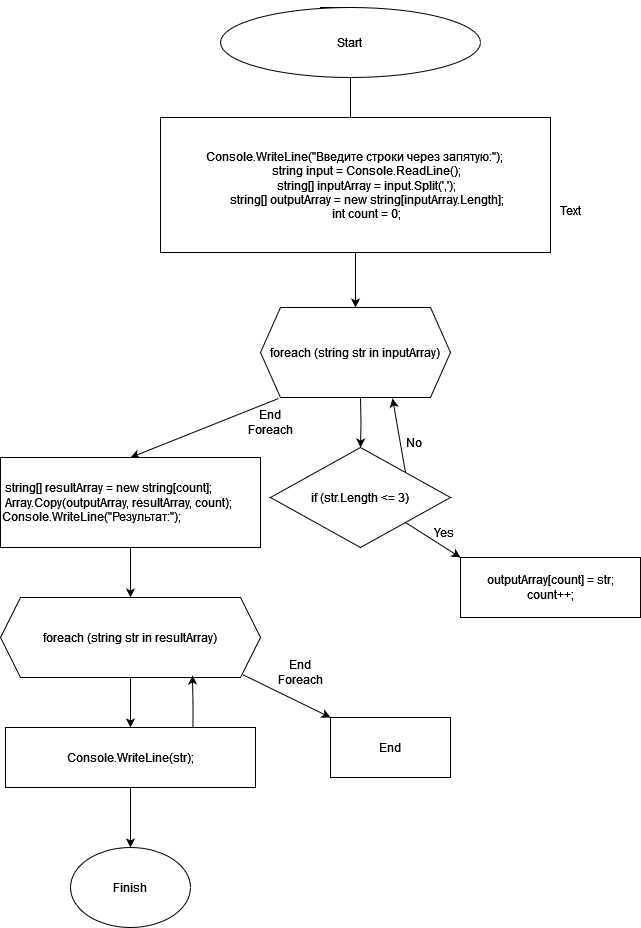

The diagram above was exported from draw.io. Its source (the exported page's mxGraphModel, read from the mxfile embedded in the PNG):
<mxGraphModel dx="880" dy="422" grid="1" gridSize="10" guides="1" tooltips="1" connect="1" arrows="1" fold="1" page="1" pageScale="1" pageWidth="827" pageHeight="1169" math="0" shadow="0">
  <root>
    <mxCell id="0" />
    <mxCell id="1" parent="0" />
    <mxCell id="KoqRbbPKQAK2GlZEq3Pv-36" style="edgeStyle=orthogonalEdgeStyle;rounded=0;orthogonalLoop=1;jettySize=auto;html=1;exitX=0.5;exitY=0;exitDx=0;exitDy=0;" parent="1" source="KoqRbbPKQAK2GlZEq3Pv-1" edge="1">
      <mxGeometry relative="1" as="geometry">
        <mxPoint x="320" y="50" as="targetPoint" />
      </mxGeometry>
    </mxCell>
    <mxCell id="KoqRbbPKQAK2GlZEq3Pv-38" style="edgeStyle=orthogonalEdgeStyle;rounded=0;orthogonalLoop=1;jettySize=auto;html=1;exitX=0.5;exitY=1;exitDx=0;exitDy=0;" parent="1" source="KoqRbbPKQAK2GlZEq3Pv-1" edge="1">
      <mxGeometry relative="1" as="geometry">
        <mxPoint x="350" y="150" as="targetPoint" />
      </mxGeometry>
    </mxCell>
    <mxCell id="KoqRbbPKQAK2GlZEq3Pv-1" value="" style="ellipse;whiteSpace=wrap;html=1;" parent="1" vertex="1">
      <mxGeometry x="220" y="30" width="260" height="70" as="geometry" />
    </mxCell>
    <mxCell id="KoqRbbPKQAK2GlZEq3Pv-3" value="Start" style="text;html=1;align=center;verticalAlign=middle;whiteSpace=wrap;rounded=0;" parent="1" vertex="1">
      <mxGeometry x="284" y="45" width="130" height="40" as="geometry" />
    </mxCell>
    <mxCell id="KoqRbbPKQAK2GlZEq3Pv-16" style="edgeStyle=orthogonalEdgeStyle;rounded=0;orthogonalLoop=1;jettySize=auto;html=1;exitX=0.5;exitY=1;exitDx=0;exitDy=0;entryX=0.5;entryY=0;entryDx=0;entryDy=0;" parent="1" source="KoqRbbPKQAK2GlZEq3Pv-6" target="KoqRbbPKQAK2GlZEq3Pv-13" edge="1">
      <mxGeometry relative="1" as="geometry" />
    </mxCell>
    <mxCell id="KoqRbbPKQAK2GlZEq3Pv-6" value="Console.WriteLine(&quot;Введите строки через запятую:&quot;);&lt;br&gt;&amp;nbsp;&amp;nbsp;&amp;nbsp;&amp;nbsp;&amp;nbsp;&amp;nbsp;&amp;nbsp; string input = Console.ReadLine();&lt;br&gt;&amp;nbsp;&amp;nbsp;&amp;nbsp;&amp;nbsp;&amp;nbsp;&amp;nbsp;&amp;nbsp; string[] inputArray = input.Split(',');&lt;br&gt;&amp;nbsp;&amp;nbsp;&amp;nbsp;&amp;nbsp;&amp;nbsp;&amp;nbsp;&amp;nbsp; string[] outputArray = new string[inputArray.Length];&lt;br&gt;&amp;nbsp;&amp;nbsp;&amp;nbsp;&amp;nbsp;&amp;nbsp;&amp;nbsp;&amp;nbsp; int count = 0;" style="rounded=0;whiteSpace=wrap;html=1;" parent="1" vertex="1">
      <mxGeometry x="160" y="140" width="390" height="135" as="geometry" />
    </mxCell>
    <mxCell id="KoqRbbPKQAK2GlZEq3Pv-18" style="edgeStyle=orthogonalEdgeStyle;rounded=0;orthogonalLoop=1;jettySize=auto;html=1;entryX=0.5;entryY=0;entryDx=0;entryDy=0;" parent="1" target="KoqRbbPKQAK2GlZEq3Pv-17" edge="1">
      <mxGeometry relative="1" as="geometry">
        <mxPoint x="355" y="460" as="targetPoint" />
        <mxPoint x="360" y="420" as="sourcePoint" />
      </mxGeometry>
    </mxCell>
    <mxCell id="KoqRbbPKQAK2GlZEq3Pv-13" value="foreach (string str in inputArray)" style="shape=hexagon;perimeter=hexagonPerimeter2;whiteSpace=wrap;html=1;fixedSize=1;" parent="1" vertex="1">
      <mxGeometry x="260" y="330" width="190" height="90" as="geometry" />
    </mxCell>
    <mxCell id="KoqRbbPKQAK2GlZEq3Pv-14" value="" style="endArrow=classic;html=1;rounded=0;exitX=0.095;exitY=1.011;exitDx=0;exitDy=0;exitPerimeter=0;entryX=0.5;entryY=0;entryDx=0;entryDy=0;" parent="1" source="KoqRbbPKQAK2GlZEq3Pv-13" target="KoqRbbPKQAK2GlZEq3Pv-15" edge="1">
      <mxGeometry width="50" height="50" relative="1" as="geometry">
        <mxPoint x="390" y="390" as="sourcePoint" />
        <mxPoint x="130" y="450" as="targetPoint" />
      </mxGeometry>
    </mxCell>
    <mxCell id="KoqRbbPKQAK2GlZEq3Pv-21" style="edgeStyle=orthogonalEdgeStyle;rounded=0;orthogonalLoop=1;jettySize=auto;html=1;exitX=0.5;exitY=1;exitDx=0;exitDy=0;" parent="1" source="KoqRbbPKQAK2GlZEq3Pv-15" target="KoqRbbPKQAK2GlZEq3Pv-22" edge="1">
      <mxGeometry relative="1" as="geometry">
        <mxPoint x="130" y="630" as="targetPoint" />
      </mxGeometry>
    </mxCell>
    <mxCell id="KoqRbbPKQAK2GlZEq3Pv-15" value="&lt;div align=&quot;left&quot;&gt;&amp;nbsp;string[] resultArray = new string[count];&lt;br&gt;&amp;nbsp;Array.Copy(outputArray, resultArray, count);&amp;nbsp;&amp;nbsp;&amp;nbsp;&amp;nbsp;&amp;nbsp;&amp;nbsp;&amp;nbsp; Console.WriteLine(&quot;Результат:&quot;);&lt;/div&gt;" style="rounded=0;whiteSpace=wrap;html=1;align=left;" parent="1" vertex="1">
      <mxGeometry y="480" width="260" height="90" as="geometry" />
    </mxCell>
    <mxCell id="KoqRbbPKQAK2GlZEq3Pv-17" value="if (str.Length &amp;lt;= 3)" style="rhombus;whiteSpace=wrap;html=1;" parent="1" vertex="1">
      <mxGeometry x="270" y="470" width="180" height="100" as="geometry" />
    </mxCell>
    <mxCell id="KoqRbbPKQAK2GlZEq3Pv-19" value="" style="endArrow=classic;html=1;rounded=0;exitX=1;exitY=1;exitDx=0;exitDy=0;" parent="1" source="KoqRbbPKQAK2GlZEq3Pv-17" edge="1">
      <mxGeometry width="50" height="50" relative="1" as="geometry">
        <mxPoint x="390" y="510" as="sourcePoint" />
        <mxPoint x="460" y="580" as="targetPoint" />
      </mxGeometry>
    </mxCell>
    <mxCell id="KoqRbbPKQAK2GlZEq3Pv-20" value="&lt;div&gt;outputArray[count] = str;&lt;/div&gt;&lt;div&gt;count++;&lt;/div&gt;" style="rounded=0;whiteSpace=wrap;html=1;" parent="1" vertex="1">
      <mxGeometry x="460" y="580" width="180" height="60" as="geometry" />
    </mxCell>
    <mxCell id="KoqRbbPKQAK2GlZEq3Pv-24" style="edgeStyle=orthogonalEdgeStyle;rounded=0;orthogonalLoop=1;jettySize=auto;html=1;exitX=0.5;exitY=1;exitDx=0;exitDy=0;" parent="1" source="KoqRbbPKQAK2GlZEq3Pv-22" edge="1">
      <mxGeometry relative="1" as="geometry">
        <mxPoint x="130" y="750" as="targetPoint" />
      </mxGeometry>
    </mxCell>
    <mxCell id="KoqRbbPKQAK2GlZEq3Pv-22" value="foreach (string str in resultArray)" style="shape=hexagon;perimeter=hexagonPerimeter2;whiteSpace=wrap;html=1;fixedSize=1;" parent="1" vertex="1">
      <mxGeometry y="620" width="260" height="80" as="geometry" />
    </mxCell>
    <mxCell id="KoqRbbPKQAK2GlZEq3Pv-41" style="edgeStyle=orthogonalEdgeStyle;rounded=0;orthogonalLoop=1;jettySize=auto;html=1;exitX=0.5;exitY=1;exitDx=0;exitDy=0;" parent="1" source="KoqRbbPKQAK2GlZEq3Pv-25" edge="1">
      <mxGeometry relative="1" as="geometry">
        <mxPoint x="130" y="870" as="targetPoint" />
      </mxGeometry>
    </mxCell>
    <mxCell id="KoqRbbPKQAK2GlZEq3Pv-25" value="Console.WriteLine(str);" style="rounded=0;whiteSpace=wrap;html=1;" parent="1" vertex="1">
      <mxGeometry x="5" y="750" width="250" height="60" as="geometry" />
    </mxCell>
    <mxCell id="KoqRbbPKQAK2GlZEq3Pv-28" style="edgeStyle=orthogonalEdgeStyle;rounded=0;orthogonalLoop=1;jettySize=auto;html=1;exitX=0.75;exitY=0;exitDx=0;exitDy=0;entryX=0.738;entryY=0.975;entryDx=0;entryDy=0;entryPerimeter=0;" parent="1" source="KoqRbbPKQAK2GlZEq3Pv-25" target="KoqRbbPKQAK2GlZEq3Pv-22" edge="1">
      <mxGeometry relative="1" as="geometry" />
    </mxCell>
    <mxCell id="KoqRbbPKQAK2GlZEq3Pv-29" value="" style="endArrow=classic;html=1;rounded=0;exitX=0.931;exitY=0.963;exitDx=0;exitDy=0;exitPerimeter=0;" parent="1" source="KoqRbbPKQAK2GlZEq3Pv-22" edge="1">
      <mxGeometry width="50" height="50" relative="1" as="geometry">
        <mxPoint x="390" y="630" as="sourcePoint" />
        <mxPoint x="330" y="740" as="targetPoint" />
      </mxGeometry>
    </mxCell>
    <mxCell id="KoqRbbPKQAK2GlZEq3Pv-30" value="End" style="rounded=0;whiteSpace=wrap;html=1;" parent="1" vertex="1">
      <mxGeometry x="330" y="740" width="120" height="60" as="geometry" />
    </mxCell>
    <mxCell id="KoqRbbPKQAK2GlZEq3Pv-31" value="End Foreach" style="text;html=1;align=center;verticalAlign=middle;whiteSpace=wrap;rounded=0;" parent="1" vertex="1">
      <mxGeometry x="270" y="680" width="60" height="30" as="geometry" />
    </mxCell>
    <mxCell id="KoqRbbPKQAK2GlZEq3Pv-32" value="Yes" style="text;html=1;align=center;verticalAlign=middle;whiteSpace=wrap;rounded=0;" parent="1" vertex="1">
      <mxGeometry x="414" y="540" width="60" height="30" as="geometry" />
    </mxCell>
    <mxCell id="KoqRbbPKQAK2GlZEq3Pv-33" value="" style="endArrow=classic;html=1;rounded=0;entryX=0.695;entryY=1.011;entryDx=0;entryDy=0;entryPerimeter=0;exitX=1;exitY=0;exitDx=0;exitDy=0;" parent="1" source="KoqRbbPKQAK2GlZEq3Pv-17" target="KoqRbbPKQAK2GlZEq3Pv-13" edge="1">
      <mxGeometry width="50" height="50" relative="1" as="geometry">
        <mxPoint x="390" y="600" as="sourcePoint" />
        <mxPoint x="440" y="550" as="targetPoint" />
      </mxGeometry>
    </mxCell>
    <mxCell id="KoqRbbPKQAK2GlZEq3Pv-34" value="No" style="text;html=1;align=center;verticalAlign=middle;whiteSpace=wrap;rounded=0;" parent="1" vertex="1">
      <mxGeometry x="384" y="450" width="60" height="30" as="geometry" />
    </mxCell>
    <mxCell id="KoqRbbPKQAK2GlZEq3Pv-35" value="End Foreach" style="text;html=1;align=center;verticalAlign=middle;whiteSpace=wrap;rounded=0;" parent="1" vertex="1">
      <mxGeometry x="240" y="430" width="60" height="30" as="geometry" />
    </mxCell>
    <mxCell id="KoqRbbPKQAK2GlZEq3Pv-40" value="Text" style="text;html=1;align=center;verticalAlign=middle;resizable=0;points=[];autosize=1;strokeColor=none;fillColor=none;" parent="1" vertex="1">
      <mxGeometry x="550" y="218" width="40" height="30" as="geometry" />
    </mxCell>
    <mxCell id="KoqRbbPKQAK2GlZEq3Pv-42" value="Finish" style="ellipse;whiteSpace=wrap;html=1;" parent="1" vertex="1">
      <mxGeometry x="70" y="870" width="120" height="80" as="geometry" />
    </mxCell>
  </root>
</mxGraphModel>